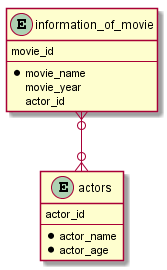

The diagram above was rendered by PlantUML. Its source (embedded in the PNG):
@startuml

entity "information_of_movie" as i {
movie_id
--
* movie_name
movie_year
actor_id
}

entity "actors" as a {
actor_id
--
* actor_name
* actor_age
}

i }o--o{ a
@enduml